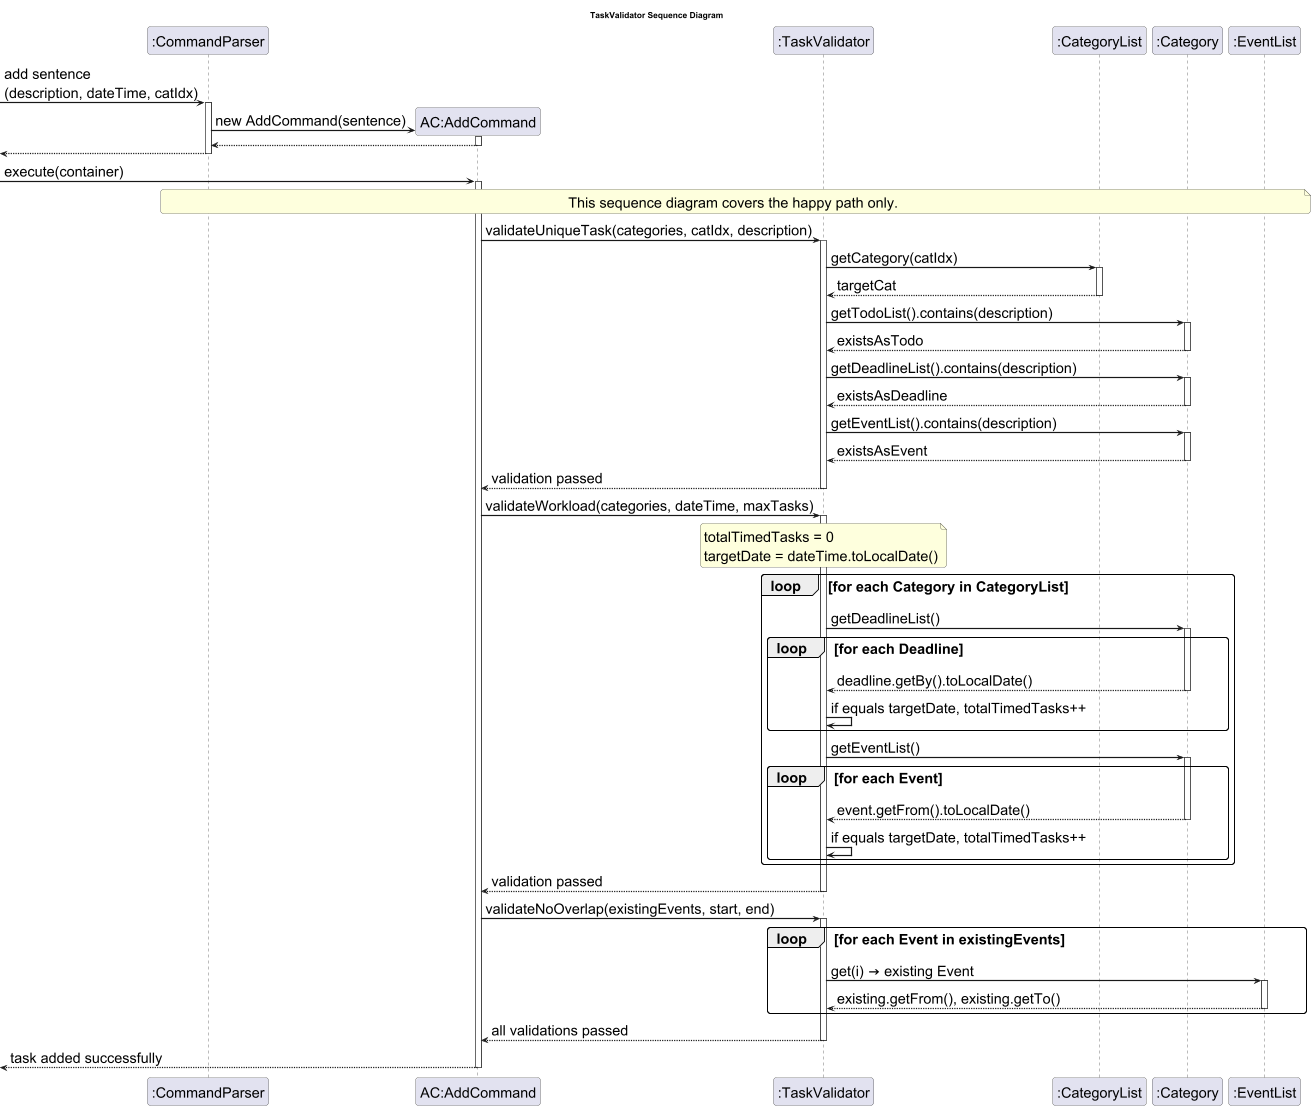

The diagram above was rendered by PlantUML. Its source (embedded in the PNG):
@startuml TaskValidatorSequenceDiagram


skinparam sequenceArrowThickness 2
skinparam roundcorner 10
skinparam DefaultFontSize 24
skinparam ArrowFontSize 24

title TaskValidator Sequence Diagram

participant ":CommandParser" as CP

-> CP : add sentence \n(description, dateTime, catIdx)
activate CP

create "AC:AddCommand" as AC
CP -> AC : new AddCommand(sentence)
activate AC
AC --> CP
deactivate AC
<-- CP
deactivate CP


-> AC : execute(container)
activate AC
participant ":TaskValidator" as TV
participant ":CategoryList" as CL
participant ":Category" as CAT
participant ":EventList" as EL
note over CP,EL : This sequence diagram covers the happy path only.

'─── Step 1: Unique Task ───────────────────────────────────
AC -> TV : validateUniqueTask(categories, catIdx, description)
activate TV

TV -> CL : getCategory(catIdx)
activate CL
CL --> TV : targetCat
deactivate CL

TV -> CAT : getTodoList().contains(description)
activate CAT
CAT --> TV : existsAsTodo
deactivate CAT

TV -> CAT : getDeadlineList().contains(description)
activate CAT
CAT --> TV : existsAsDeadline
deactivate CAT

TV -> CAT : getEventList().contains(description)
activate CAT
CAT --> TV : existsAsEvent
deactivate CAT

TV --> AC : validation passed
deactivate TV

'─── Step 2: Workload ──────────────────────────────────────
AC -> TV : validateWorkload(categories, dateTime, maxTasks)
activate TV

note over TV : totalTimedTasks = 0\ntargetDate = dateTime.toLocalDate()

loop for each Category in CategoryList
    TV -> CAT : getDeadlineList()
    activate CAT
    loop for each Deadline
        CAT --> TV : deadline.getBy().toLocalDate()
        deactivate CAT
        TV -> TV : if equals targetDate, totalTimedTasks++
    end

    TV -> CAT : getEventList()
    activate CAT
    loop for each Event
        CAT --> TV : event.getFrom().toLocalDate()
        deactivate CAT
        TV -> TV : if equals targetDate, totalTimedTasks++
    end
    deactivate CAT
end

TV --> AC : validation passed
deactivate TV

'─── Step 3: Overlap (Events only) ────────────────────────
AC -> TV : validateNoOverlap(existingEvents, start, end)
activate TV

loop for each Event in existingEvents
    TV -> EL : get(i) → existing Event
    activate EL
    EL --> TV : existing.getFrom(), existing.getTo()
    deactivate EL
end

TV --> AC : all validations passed
deactivate TV

 <-- AC : task added successfully
deactivate AC

@enduml